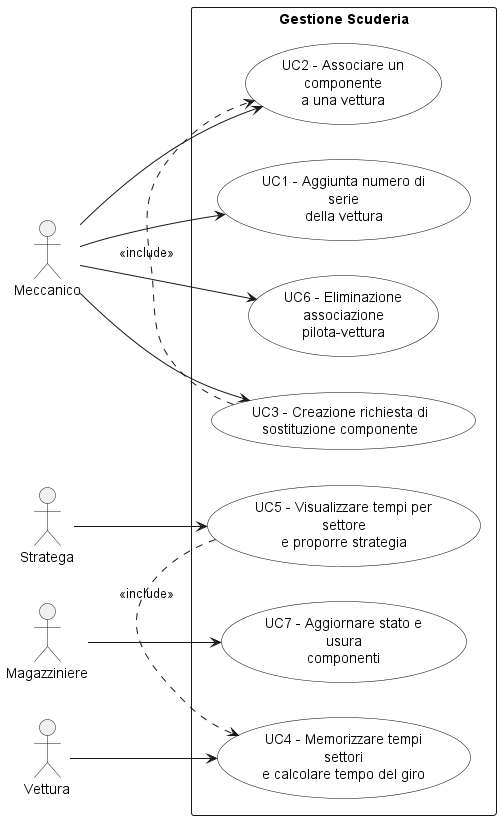

The diagram above was rendered by PlantUML. Its source (embedded in the PNG):
@startuml
left to right direction
skinparam wrapWidth 180
skinparam usecase {
  BackgroundColor White
  BorderColor Black
}

actor "Meccanico" as Mech
actor "Stratega" as Strat
actor "Magazziniere" as Wh
actor "Vettura" as Car

rectangle "Gestione Scuderia" {

    usecase "UC1 - Aggiunta numero di serie\ndella vettura" as UC1
    usecase "UC2 - Associare un componente\na una vettura" as UC2
    usecase "UC3 - Creazione richiesta di\nsostituzione componente" as UC3
    usecase "UC6 - Eliminazione associazione\npilota-vettura" as UC6

    usecase "UC4 - Memorizzare tempi settori\ne calcolare tempo del giro" as UC4
    usecase "UC5 - Visualizzare tempi per settore\ne proporre strategia" as UC5

    usecase "UC7 - Aggiornare stato e usura\ncomponenti" as UC7

}

' Associazioni attori-UC
Mech --> UC1
Mech --> UC2
Mech --> UC3
Mech --> UC6

Strat --> UC5

Car --> UC4

Wh --> UC7

' Relazioni tra UC
UC3 .> UC2 : <<include>>
UC5 .> UC4 : <<include>>

@enduml